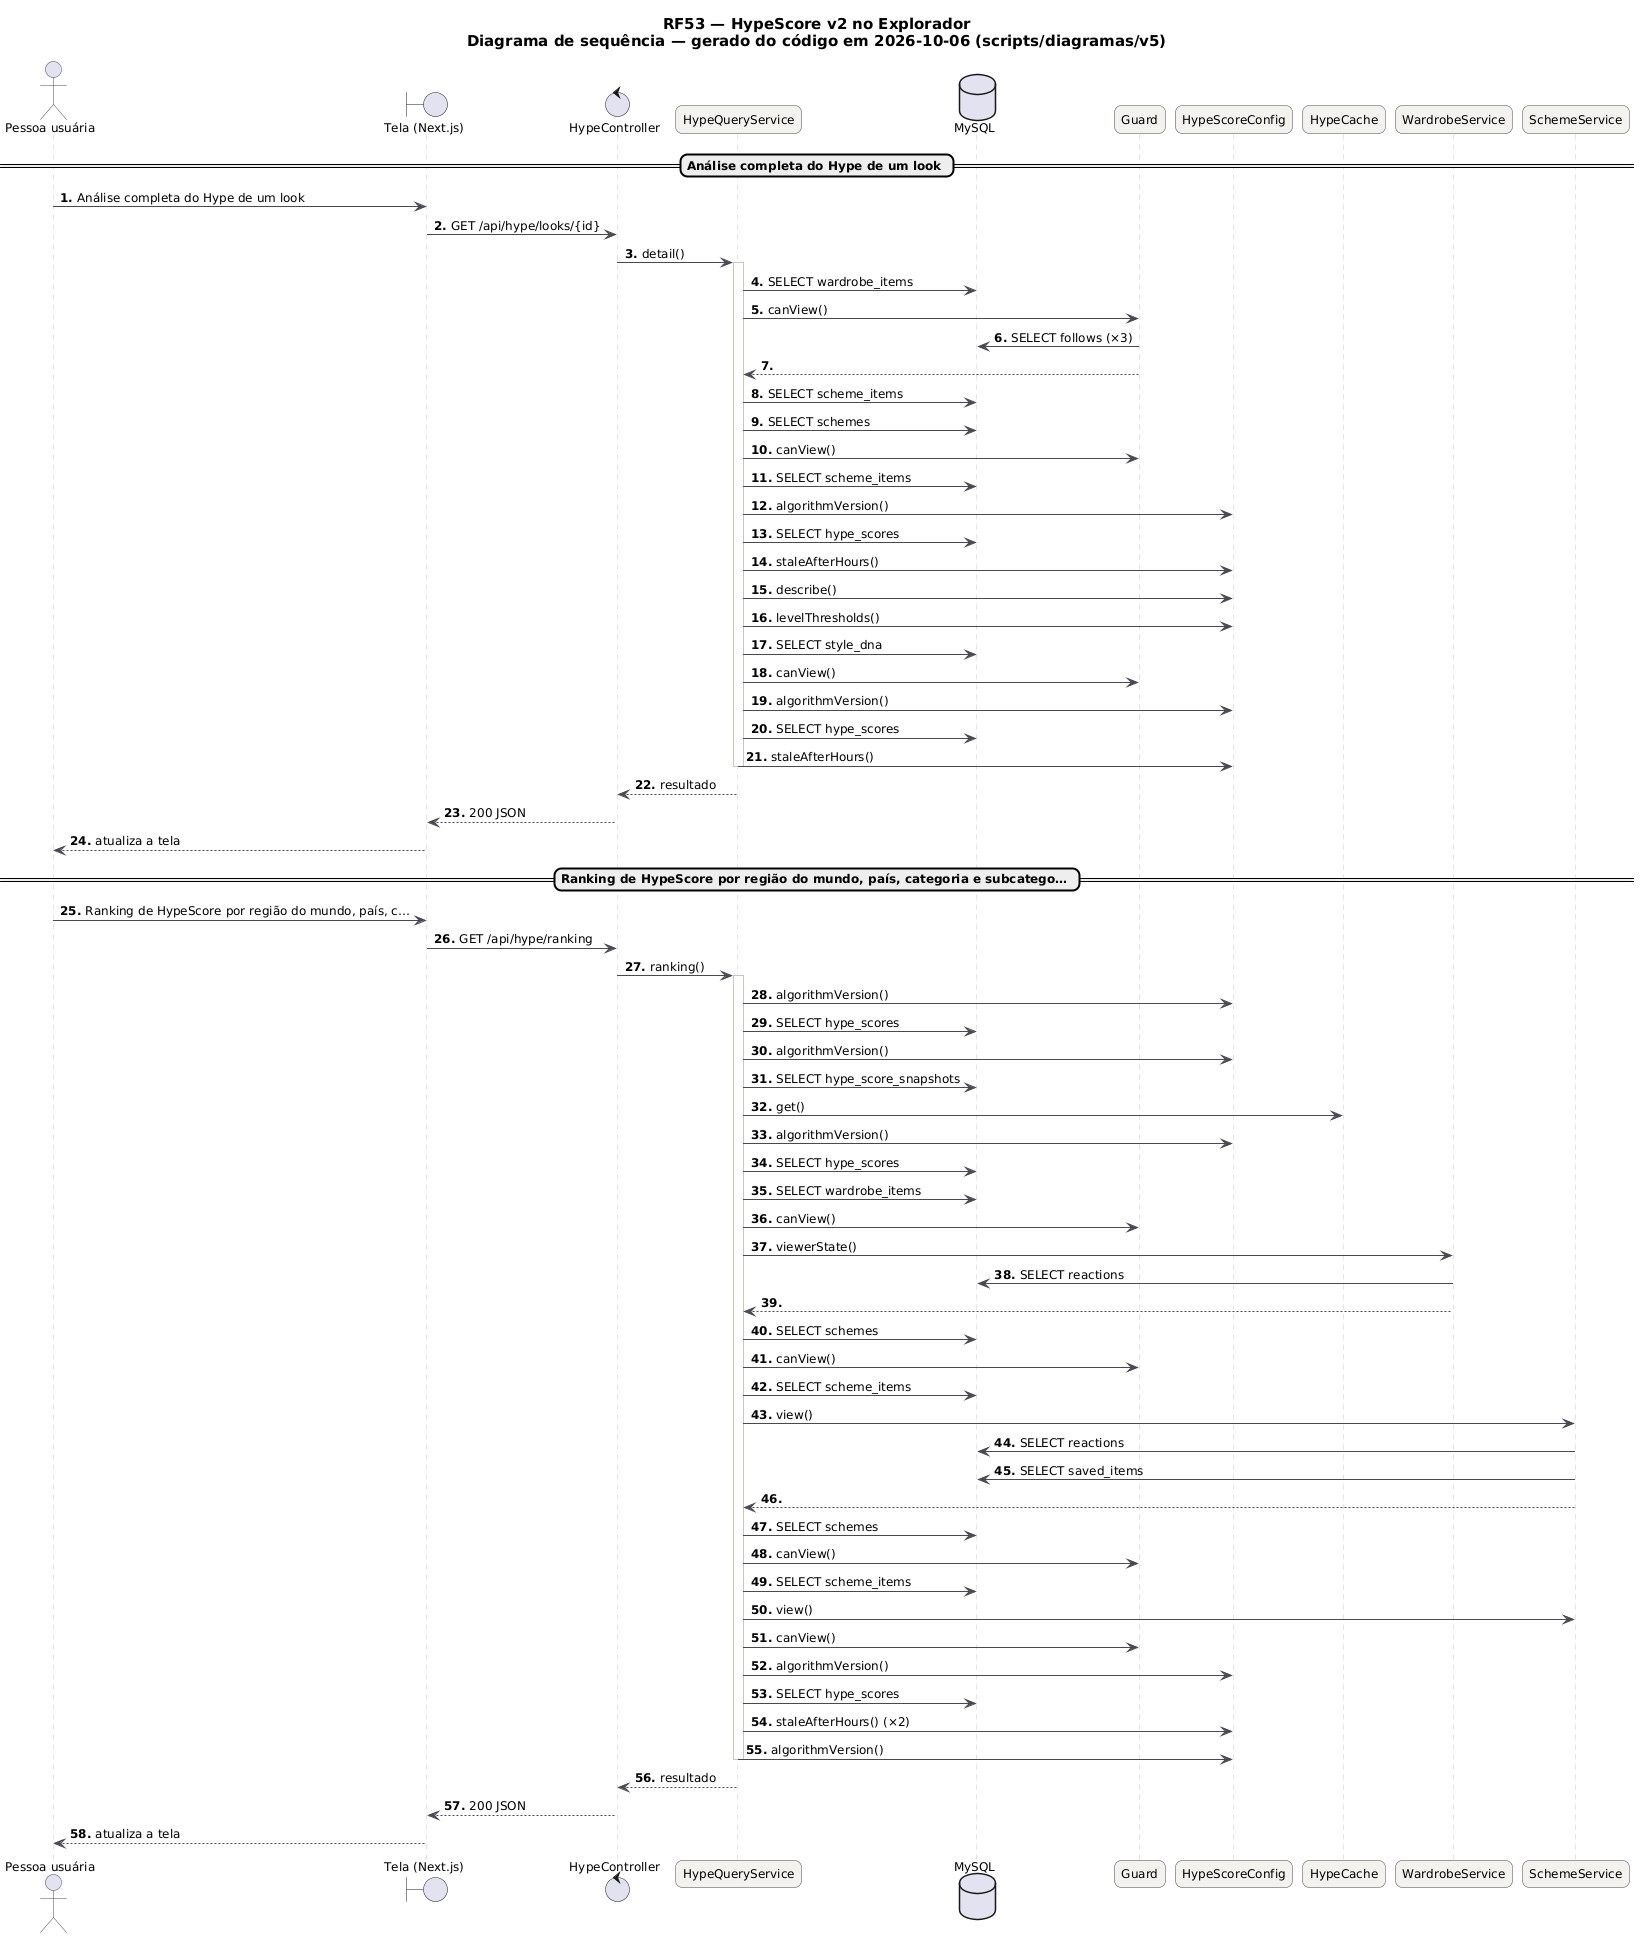

The diagram above was rendered by PlantUML. Its source (embedded in the PNG):
@startuml RF53_Sequencia_Explorador
skinparam backgroundColor #FFFFFF
skinparam shadowing false
skinparam defaultFontName "DejaVu Sans"
skinparam defaultFontSize 12
skinparam titleFontSize 15
skinparam roundcorner 14
skinparam ArrowColor #52606D
skinparam note {
  BackgroundColor #FFFDEB
  BorderColor #D8CE78
  FontColor #554F24
}
skinparam sequence {
  ArrowColor #4A4852
  LifeLineBorderColor #CBC6BE
  ParticipantBackgroundColor #F4F2EF
  ParticipantBorderColor #4A4852
  ActorBorderColor #4A4852
  GroupBorderColor #CBC6BE
  GroupBackgroundColor #FAF8F5
}
autonumber "<b>0."
title RF53 — HypeScore v2 no Explorador\nDiagrama de sequência — gerado do código em 2026-10-06 (scripts/diagramas/v5)

actor "Pessoa usuária" as U
boundary "Tela (Next.js)" as P
control "HypeController" as HypeController
participant "HypeQueryService" as HypeQueryService
database "MySQL" as DB_MySQL
participant "Guard" as Guard
participant "HypeScoreConfig" as HypeScoreConfig
participant "HypeCache" as HypeCache
participant "WardrobeService" as WardrobeService
participant "SchemeService" as SchemeService
== Análise completa do Hype de um look ==
U -> P : Análise completa do Hype de um look
P -> HypeController : GET /api/hype/looks/{id}
HypeController -> HypeQueryService : detail()
activate HypeQueryService
HypeQueryService -> DB_MySQL : SELECT wardrobe_items
HypeQueryService -> Guard : canView()
Guard -> DB_MySQL : SELECT follows (×3)
Guard --> HypeQueryService
HypeQueryService -> DB_MySQL : SELECT scheme_items
HypeQueryService -> DB_MySQL : SELECT schemes
HypeQueryService -> Guard : canView()
HypeQueryService -> DB_MySQL : SELECT scheme_items
HypeQueryService -> HypeScoreConfig : algorithmVersion()
HypeQueryService -> DB_MySQL : SELECT hype_scores
HypeQueryService -> HypeScoreConfig : staleAfterHours()
HypeQueryService -> HypeScoreConfig : describe()
HypeQueryService -> HypeScoreConfig : levelThresholds()
HypeQueryService -> DB_MySQL : SELECT style_dna
HypeQueryService -> Guard : canView()
HypeQueryService -> HypeScoreConfig : algorithmVersion()
HypeQueryService -> DB_MySQL : SELECT hype_scores
HypeQueryService -> HypeScoreConfig : staleAfterHours()
deactivate HypeQueryService
HypeQueryService --> HypeController : resultado
HypeController --> P : 200 JSON
P --> U : atualiza a tela
== Ranking de HypeScore por região do mundo, país, categoria e subcatego… ==
U -> P : Ranking de HypeScore por região do mundo, país, c…
P -> HypeController : GET /api/hype/ranking
HypeController -> HypeQueryService : ranking()
activate HypeQueryService
HypeQueryService -> HypeScoreConfig : algorithmVersion()
HypeQueryService -> DB_MySQL : SELECT hype_scores
HypeQueryService -> HypeScoreConfig : algorithmVersion()
HypeQueryService -> DB_MySQL : SELECT hype_score_snapshots
HypeQueryService -> HypeCache : get()
HypeQueryService -> HypeScoreConfig : algorithmVersion()
HypeQueryService -> DB_MySQL : SELECT hype_scores
HypeQueryService -> DB_MySQL : SELECT wardrobe_items
HypeQueryService -> Guard : canView()
HypeQueryService -> WardrobeService : viewerState()
WardrobeService -> DB_MySQL : SELECT reactions
WardrobeService --> HypeQueryService
HypeQueryService -> DB_MySQL : SELECT schemes
HypeQueryService -> Guard : canView()
HypeQueryService -> DB_MySQL : SELECT scheme_items
HypeQueryService -> SchemeService : view()
SchemeService -> DB_MySQL : SELECT reactions
SchemeService -> DB_MySQL : SELECT saved_items
SchemeService --> HypeQueryService
HypeQueryService -> DB_MySQL : SELECT schemes
HypeQueryService -> Guard : canView()
HypeQueryService -> DB_MySQL : SELECT scheme_items
HypeQueryService -> SchemeService : view()
HypeQueryService -> Guard : canView()
HypeQueryService -> HypeScoreConfig : algorithmVersion()
HypeQueryService -> DB_MySQL : SELECT hype_scores
HypeQueryService -> HypeScoreConfig : staleAfterHours() (×2)
HypeQueryService -> HypeScoreConfig : algorithmVersion()
deactivate HypeQueryService
HypeQueryService --> HypeController : resultado
HypeController --> P : 200 JSON
P --> U : atualiza a tela
@enduml